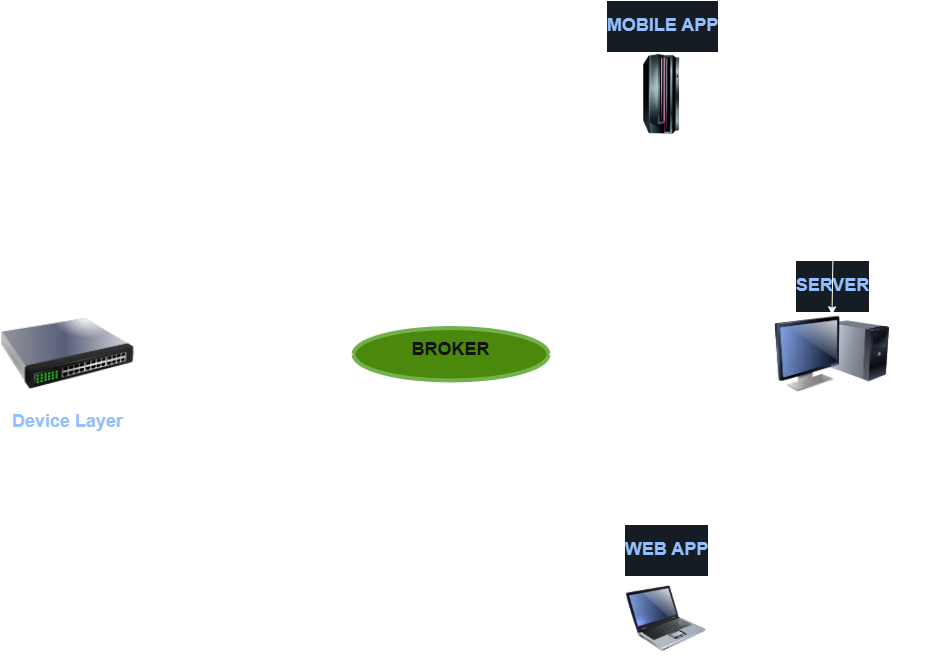

The diagram above was exported from draw.io. Its source (the exported page's mxGraphModel, read from the mxfile embedded in the PNG):
<mxGraphModel dx="1842" dy="1408" grid="0" gridSize="10" guides="1" tooltips="1" connect="1" arrows="1" fold="1" page="0" pageScale="1" pageWidth="827" pageHeight="1169" background="none" math="1" shadow="0">
  <root>
    <mxCell id="X5NqExCQtvZxIxQ7pmgY-0" />
    <mxCell id="1" parent="X5NqExCQtvZxIxQ7pmgY-0" />
    <object label="BROKER" placeholders="1" subnet="Broker" id="Gr0Zq-AI6Quabplr0KPa-98">
      <mxCell style="ellipse;whiteSpace=wrap;html=1;strokeWidth=4;fillColor=#60a917;fontSize=18;strokeColor=#2D7600;container=1;verticalAlign=top;spacingBottom=0;spacingTop=4;fontStyle=1;fontColor=#ffffff;metaEdit=1;" parent="1" vertex="1" collapsed="1">
        <mxGeometry x="-394" y="-133.5" width="195" height="52.5" as="geometry">
          <mxRectangle x="-606" y="226.5" width="409" height="311" as="alternateBounds" />
        </mxGeometry>
      </mxCell>
    </object>
    <mxCell id="Gr0Zq-AI6Quabplr0KPa-105" value="Ethernet Switch" style="image;html=1;image=img/lib/clip_art/networking/Switch_128x128.png;strokeColor=none;strokeWidth=2;fillColor=#EDF5FF;fontSize=12;labelBackgroundColor=#EDF5FF;fontStyle=1;fontColor=#0A3DA3;" parent="Gr0Zq-AI6Quabplr0KPa-98" vertex="1">
      <mxGeometry x="231.5" y="33.5" width="80" height="42" as="geometry" />
    </mxCell>
    <mxCell id="Gr0Zq-AI6Quabplr0KPa-107" value="&lt;h2&gt;Device Layer&lt;/h2&gt;&lt;div&gt;&lt;br&gt;&lt;/div&gt;" style="image;html=1;image=img/lib/clip_art/networking/Switch_128x128.png;strokeColor=none;strokeWidth=2;fillColor=#EDF5FF;fontSize=12;fontColor=#0A3DA3;fontStyle=1;labelBackgroundColor=none;" parent="1" vertex="1">
      <mxGeometry x="-747" y="-142.75" width="134" height="71" as="geometry" />
    </mxCell>
    <object label="&lt;h2&gt;MOBILE APP&lt;/h2&gt;" placeholders="1" id="Gr0Zq-AI6Quabplr0KPa-104">
      <mxCell style="image;html=1;image=img/lib/clip_art/computers/Mainframe_128x128.png;strokeColor=none;strokeWidth=2;fillColor=#EDF5FF;fontSize=12;fontColor=#0A3DA3;labelBackgroundColor=#EDF5FF;fontStyle=1;labelBorderColor=none;labelPosition=center;verticalLabelPosition=top;align=center;verticalAlign=bottom;" parent="1" vertex="1">
        <mxGeometry x="-125.5" y="-407" width="80" height="80" as="geometry" />
      </mxCell>
    </object>
    <object label="&lt;h2&gt;WEB APP&lt;/h2&gt;" placeholders="1" id="Gr0Zq-AI6Quabplr0KPa-103">
      <mxCell style="image;html=1;image=img/lib/clip_art/computers/Laptop_128x128.png;fontFamily=Helvetica;fontSize=12;fontColor=#0A3DA3;align=center;strokeWidth=2;fillColor=#EDF5FF;fontStyle=1;verticalAlign=bottom;strokeColor=none;labelBackgroundColor=#EDF5FF;labelBorderColor=none;labelPosition=center;verticalLabelPosition=top;" parent="1" vertex="1">
        <mxGeometry x="-121" y="117" width="80" height="80" as="geometry" />
      </mxCell>
    </object>
    <object label="&lt;h2&gt;SERVER&lt;/h2&gt;" placeholders="1" id="Gr0Zq-AI6Quabplr0KPa-102">
      <mxCell style="image;html=1;image=img/lib/clip_art/computers/Monitor_Tower_128x128.png;fontFamily=Helvetica;fontSize=12;fontColor=#0A3DA3;align=center;strokeWidth=2;fillColor=#EDF5FF;fontStyle=1;verticalAlign=bottom;strokeColor=none;labelBackgroundColor=#EDF5FF;labelBorderColor=none;labelPosition=center;verticalLabelPosition=top;" parent="1" vertex="1">
        <mxGeometry x="27" y="-146.75" width="115" height="79" as="geometry" />
      </mxCell>
    </object>
    <mxCell id="1Jn4O_1TKRcwHZ40JOZk-5" value="" style="endArrow=classic;startArrow=classic;html=1;rounded=0;exitX=1;exitY=0.5;exitDx=0;exitDy=0;" edge="1" parent="1" source="Gr0Zq-AI6Quabplr0KPa-107" target="Gr0Zq-AI6Quabplr0KPa-98">
      <mxGeometry width="50" height="50" relative="1" as="geometry">
        <mxPoint x="-293" y="57" as="sourcePoint" />
        <mxPoint x="-243" y="7" as="targetPoint" />
      </mxGeometry>
    </mxCell>
    <mxCell id="1Jn4O_1TKRcwHZ40JOZk-7" value="" style="endArrow=classic;startArrow=classic;html=1;rounded=0;exitX=1;exitY=0.5;exitDx=0;exitDy=0;entryX=0;entryY=0.5;entryDx=0;entryDy=0;" edge="1" parent="1" source="Gr0Zq-AI6Quabplr0KPa-98" target="Gr0Zq-AI6Quabplr0KPa-102">
      <mxGeometry width="50" height="50" relative="1" as="geometry">
        <mxPoint x="-262" y="8" as="sourcePoint" />
        <mxPoint x="-194" y="8" as="targetPoint" />
      </mxGeometry>
    </mxCell>
    <mxCell id="1Jn4O_1TKRcwHZ40JOZk-9" value="" style="endArrow=classic;startArrow=classic;html=1;rounded=0;exitX=1;exitY=0.5;exitDx=0;exitDy=0;entryX=0.5;entryY=0;entryDx=0;entryDy=0;" edge="1" parent="1" source="Gr0Zq-AI6Quabplr0KPa-104" target="Gr0Zq-AI6Quabplr0KPa-102">
      <mxGeometry width="50" height="50" relative="1" as="geometry">
        <mxPoint x="112" y="164.25" as="sourcePoint" />
        <mxPoint x="84" y="-64.75" as="targetPoint" />
        <Array as="points">
          <mxPoint x="88" y="-365" />
        </Array>
      </mxGeometry>
    </mxCell>
    <mxCell id="1Jn4O_1TKRcwHZ40JOZk-10" value="&lt;font style=&quot;font-size: 16px;&quot;&gt;MQTT protocol&lt;/font&gt;" style="text;strokeColor=none;align=center;fillColor=none;html=1;verticalAlign=middle;whiteSpace=wrap;rounded=0;" vertex="1" parent="1">
      <mxGeometry x="-564" y="-157" width="113" height="58" as="geometry" />
    </mxCell>
    <mxCell id="1Jn4O_1TKRcwHZ40JOZk-12" value="&lt;font style=&quot;font-size: 16px;&quot;&gt;MQTT protocol&lt;/font&gt;" style="text;strokeColor=none;align=center;fillColor=none;html=1;verticalAlign=middle;whiteSpace=wrap;rounded=0;" vertex="1" parent="1">
      <mxGeometry x="-142" y="-160" width="113" height="58" as="geometry" />
    </mxCell>
    <mxCell id="1Jn4O_1TKRcwHZ40JOZk-14" value="" style="endArrow=classic;startArrow=classic;html=1;rounded=0;exitX=1;exitY=0.5;exitDx=0;exitDy=0;entryX=0.5;entryY=1;entryDx=0;entryDy=0;" edge="1" parent="1" source="Gr0Zq-AI6Quabplr0KPa-103" target="Gr0Zq-AI6Quabplr0KPa-102">
      <mxGeometry width="50" height="50" relative="1" as="geometry">
        <mxPoint x="-293" y="-29" as="sourcePoint" />
        <mxPoint x="-243" y="-79" as="targetPoint" />
        <Array as="points">
          <mxPoint x="85" y="158" />
        </Array>
      </mxGeometry>
    </mxCell>
    <mxCell id="1Jn4O_1TKRcwHZ40JOZk-15" value="&lt;span style=&quot;font-size: 16px;&quot;&gt;HTTP GET/POST&lt;/span&gt;" style="text;strokeColor=none;align=center;fillColor=none;html=1;verticalAlign=middle;whiteSpace=wrap;rounded=0;" vertex="1" parent="1">
      <mxGeometry x="81" y="-330" width="113" height="58" as="geometry" />
    </mxCell>
    <mxCell id="1Jn4O_1TKRcwHZ40JOZk-16" value="&lt;span style=&quot;font-size: 16px;&quot;&gt;HTTP GET/POST&lt;/span&gt;" style="text;strokeColor=none;align=center;fillColor=none;html=1;verticalAlign=middle;whiteSpace=wrap;rounded=0;" vertex="1" parent="1">
      <mxGeometry x="81" y="61" width="113" height="58" as="geometry" />
    </mxCell>
  </root>
</mxGraphModel>